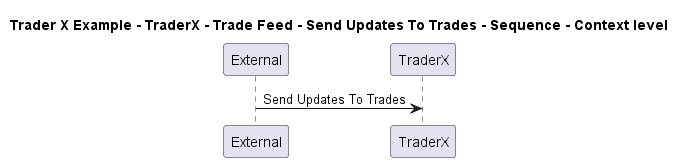

The diagram above was rendered by PlantUML. Its source (embedded in the PNG):
@startuml

title Trader X Example - TraderX - Trade Feed - Send Updates To Trades - Sequence - Context level

participant "External" as C4InterFlow.SoftwareSystems.ExternalSystem
participant "TraderX" as TraderXExample.SoftwareSystems.TraderX

C4InterFlow.SoftwareSystems.ExternalSystem -> TraderXExample.SoftwareSystems.TraderX : Send Updates To Trades


@enduml